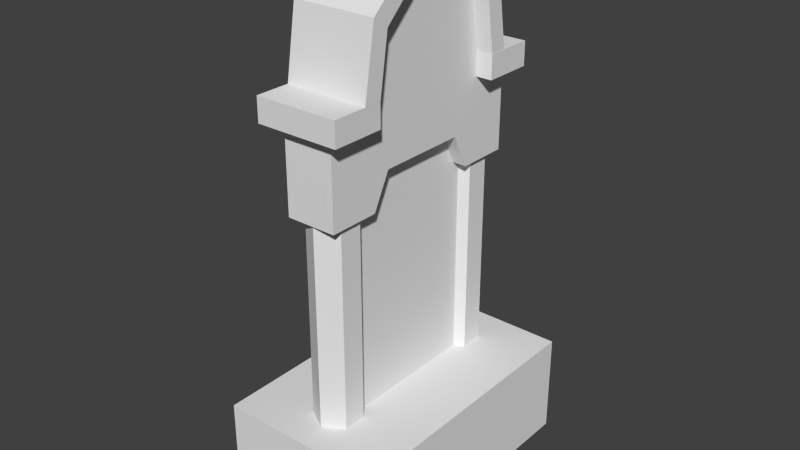 # Source: TombstoneCursed.blend  (saved by Blender 2.75.0; exported with 4.5.12 LTS)
import bpy
from mathutils import Matrix  # noqa: F401  (used for matrix-valued properties, if any)

bpy.ops.wm.read_factory_settings(use_empty=True)
scene = bpy.context.scene
scene.name = 'Scene'

# ---- collections
col_collection_1 = bpy.data.collections.new('Collection 1'); scene.collection.children.link(col_collection_1)

# ---- world
world_world = bpy.data.worlds.new('World'); scene.world = world_world
world_world.color = (0.05088, 0.05088, 0.05088)
world_world.use_sun_shadow = False
world_world.sun_shadow_jitter_overblur = 0.0
world_world.cycles.sampling_method = 'MANUAL'
world_world.cycles.sample_map_resolution = 256

# ---- meshes
me_cube = bpy.data.meshes.new('Cube')
me_cube.from_pydata([(-0.7464, -1.021, -1.058), (-0.7464, -1.021, 0.9417), (-0.7464, 0.9786, -1.058), (-0.7464, 0.9786, 0.9417), (0.7609, -1.021, -1.058), (0.7609, -1.021, 0.9417), (0.7609, 0.9786, -1.058), (0.7609, 0.9786, 0.9417), (0.007099, -0.4811, 0.9185), (0.007099, -0.4811, 4.93), (0.1898, -0.5651, 0.9185), (0.1898, -0.5651, 4.93), (0.1898, -0.733, 0.9185), (0.1898, -0.733, 4.93), (0.007099, -0.817, 0.9185), (0.007099, -0.817, 4.93), (-0.1756, -0.733, 0.9185), (-0.1756, -0.733, 4.93), (-0.1756, -0.5651, 0.9185), (-0.1756, -0.5651, 4.93), (0.007099, 0.7792, 0.9185), (0.007099, 0.7792, 4.93), (0.1898, 0.6952, 0.9185), (0.1898, 0.6952, 4.93), (0.1898, 0.5273, 0.9185), (0.1898, 0.5273, 4.93), (0.007099, 0.4434, 0.9185), (0.007099, 0.4434, 4.93), (-0.1756, 0.5273, 0.9185), (-0.1756, 0.5273, 4.93), (-0.1756, 0.6952, 0.9185), (-0.1756, 0.6952, 4.93), (0.1034, -0.6125, -0.5293), (0.1034, -0.6125, 5.67), (0.1034, 0.6015, -0.5293), (0.1034, 0.6015, 5.67), (-0.08862, -0.6125, -0.5293), (-0.08862, -0.6125, 5.67), (-0.08862, 0.6015, -0.5293), (-0.08862, 0.6015, 5.67), (0.2344, 0.7985, 4.919), (0.2344, -0.8345, 4.919), (0.2344, 0.7985, 6.537), (0.2344, -0.8345, 6.537), (-0.2176, 0.7985, 4.919), (-0.2176, -0.8345, 4.919), (-0.2176, 0.7985, 6.537), (-0.2176, -0.8345, 6.537), (0.2344, -0.3469, 5.591), (0.2344, -0.3469, 6.537), (-0.2176, -0.3469, 6.537), (-0.2176, -0.3469, 5.591), (0.2344, 0.3041, 6.537), (-0.2176, 0.3041, 6.537), (-0.2176, 0.3041, 5.591), (0.2344, 0.3041, 5.591), (0.2344, -0.4717, 4.919), (0.2344, -0.4717, 6.537), (-0.2176, -0.4717, 6.537), (-0.2176, -0.4717, 4.919), (0.2344, 0.4298, 6.537), (-0.2176, 0.4298, 6.537), (-0.2176, 0.4298, 4.919), (0.2344, 0.4298, 4.919), (0.1034, -0.6125, 5.67), (0.1034, 0.6015, 5.67), (-0.08862, -0.6125, 5.67), (-0.08862, 0.6015, 5.67), (-0.2176, 0.4298, 6.537), (0.2344, 0.4298, 6.537), (-0.2176, 0.3041, 6.537), (0.2344, 0.3041, 6.537), (-0.2176, -0.3469, 6.537), (-0.2176, -0.4717, 6.537), (0.2344, -0.3469, 6.537), (0.2344, -0.4717, 6.537), (0.2344, 0.4298, 7.003), (0.2344, 0.7985, 7.003), (-0.2176, 0.3041, 8.233), (-0.2176, 0.7985, 7.003), (0.2344, 0.4298, 6.537), (0.2344, 0.7985, 6.537), (0.2344, 0.4298, 8.233), (-0.3684, 0.7985, 6.537), (0.2344, 0.4298, 7.003), (0.2344, 0.7985, 7.003), (-0.2176, 0.4298, 8.233), (-0.3684, 0.7985, 7.003), (-0.2176, -0.4717, 8.233), (0.3821, 0.7985, 6.537), (-0.2176, -0.5464, 8.233), (0.3821, 0.7985, 7.003), (0.2344, -0.8345, 7.002), (-0.2176, -0.8345, 7.002), (0.2344, -0.4717, 7.002), (-0.2176, -0.4717, 7.002), (0.3798, -0.8345, 6.537), (0.3798, -0.4717, 6.537), (0.3798, -0.8345, 7.002), (0.3798, -0.4717, 7.002), (-0.3686, -0.8345, 6.537), (0.2344, -0.4717, 8.233), (-0.3686, -0.8345, 7.002), (0.2344, -0.5464, 8.233), (0.3809, -0.1999, 8.833), (-0.368, -0.1999, 8.833), (0.3809, 0.169, 8.833), (-0.368, 0.169, 8.833), (0.3809, 0.4515, 8.11), (-0.368, 0.4515, 8.11), (-0.368, 0.643, 7.002), (0.3809, 0.643, 7.002), (-0.368, 0.5635, 8.327), (0.3809, 0.5635, 8.327), (-0.368, 0.2132, 9.193), (0.3809, 0.2132, 9.193), (-0.368, -0.2441, 9.193), (0.3809, -0.2441, 9.193), (-0.368, -0.5944, 8.327), (0.3809, -0.5944, 8.327), (-0.368, -0.6739, 7.002), (0.3809, -0.6739, 7.002), (0.3809, 0.5156, 7.002), (-0.368, 0.5156, 7.002), (-0.368, -0.4824, 8.11), (0.3809, -0.4824, 8.11), (-0.368, -0.5465, 7.002), (0.3809, -0.5465, 7.002), (-0.2176, -0.4717, 6.537), (0.2344, -0.4717, 6.537), (-0.2176, -0.4717, 7.002), (0.2344, -0.4717, 7.002), (0.3798, -0.4717, 6.537), (0.3798, -0.4717, 7.002), (0.2344, -0.5464, 4.919), (0.2344, -0.5464, 6.537), (-0.2176, -0.5464, 6.537), (-0.2176, -0.5464, 4.919), (0.2344, -0.5464, 7.002), (-0.2176, -0.5464, 7.002), (0.3798, -0.5464, 6.537), (0.3798, -0.5464, 7.002), (-0.3686, -0.5464, 6.537), (-0.3686, -0.5464, 7.002), (0.2344, 0.5149, 6.537), (-0.2176, 0.5149, 6.537), (-0.2176, 0.5149, 4.919), (0.2344, 0.5149, 4.919), (0.2344, 0.5149, 7.003), (-0.2176, 0.5149, 7.003), (0.2344, 0.5149, 6.537), (-0.3684, 0.5149, 6.537), (0.2344, 0.5149, 7.003), (-0.3684, 0.5149, 7.003), (0.3821, 0.5149, 6.537), (0.3821, 0.5149, 7.003), (0.2344, 0.3041, 8.233), (-0.2176, -0.4717, 8.233), (0.2344, -0.4717, 8.233), (-0.2176, -0.3469, 8.233), (0.2344, -0.3469, 8.233), (-0.2176, 0.5149, 8.233), (0.2344, 0.5149, 8.233), (-0.2176, 0.4298, 8.233), (0.2344, 0.4298, 8.233), (-0.2176, -0.4717, 8.581), (0.2344, -0.4717, 8.581), (0.2344, -0.3469, 8.581), (0.2344, 0.3041, 8.581), (0.2344, 0.4298, 8.581), (-0.2176, 0.3041, 8.581), (-0.2176, 0.4298, 8.581), (-0.2176, -0.3469, 8.581), (-0.2176, -0.3469, 8.86), (0.2344, -0.3469, 8.86), (0.2344, 0.3041, 8.86), (-0.2176, 0.3041, 8.86), (0.2344, -0.9211, 6.537), (-0.2176, -0.9211, 6.537), (0.2344, -0.9211, 7.002), (-0.2176, -0.9211, 7.002), (0.3798, -0.9211, 6.537), (0.3798, -0.9211, 7.002), (-0.3686, -0.9211, 7.002), (-0.3686, -0.9211, 6.537), (-0.2176, 0.8761, 6.537), (0.2344, 0.8761, 6.537), (-0.2176, 0.8761, 7.003), (0.2344, 0.8761, 7.003), (-0.3684, 0.8761, 6.537), (-0.3684, 0.8761, 7.003), (0.2344, 0.8761, 6.537), (0.2344, 0.8761, 7.003), (0.3821, 0.8761, 6.537), (0.3821, 0.8761, 7.003)], [(84, 76), (97, 132), (130, 95), (94, 131), (133, 99)], [(1, 3, 2, 0), (3, 7, 6, 2), (7, 5, 4, 6), (5, 1, 0, 4), (0, 2, 6, 4), (5, 7, 3, 1), (8, 9, 11, 10), (10, 11, 13, 12), (12, 13, 15, 14), (14, 15, 17, 16), (11, 9, 19, 17, 15, 13), (18, 19, 9, 8), (16, 17, 19, 18), (8, 10, 12, 14, 16, 18), (20, 21, 23, 22), (22, 23, 25, 24), (24, 25, 27, 26), (26, 27, 29, 28), (23, 21, 31, 29, 27, 25), (30, 31, 21, 20), (28, 29, 31, 30), (20, 22, 24, 26, 28, 30), (33, 32, 34, 35), (35, 34, 38, 39), (39, 38, 36, 37), (37, 36, 32, 33), (32, 36, 38, 34), (37, 33, 35, 39), (147, 40, 42, 144), (78, 170, 171, 86), (145, 46, 44, 146), (146, 44, 40, 147), (40, 44, 46, 42), (45, 41, 43, 47), (59, 51, 48, 56), (58, 50, 51, 59), (52, 71, 74, 49), (56, 48, 49, 57), (51, 54, 55, 48), (50, 53, 54, 51), (61, 68, 69, 60), (48, 55, 52, 49), (134, 56, 57, 135), (58, 57, 129, 128), (136, 58, 59, 137), (137, 59, 56, 134), (54, 62, 63, 55), (53, 61, 62, 54), (57, 75, 73, 58), (55, 63, 60, 52), (66, 67, 65, 64), (50, 72, 70, 53), (58, 73, 72, 50), (60, 69, 71, 52), (136, 90, 88, 58), (145, 161, 162, 150), (57, 101, 103, 135), (53, 70, 68, 61), (49, 74, 75, 57), (148, 77, 79, 149), (42, 46, 185, 186), (79, 77, 188, 187), (157, 165, 172, 159), (151, 153, 87, 83), (152, 155, 91, 85), (145, 151, 83, 46), (156, 168, 167, 160), (148, 152, 85, 77), (77, 85, 81, 42), (153, 151, 154, 155), (144, 150, 80, 60), (158, 166, 165, 157), (168, 169, 171, 170), (81, 85, 192, 191), (166, 167, 172, 165), (172, 173, 176, 170), (135, 140, 96, 43), (139, 143, 102, 93), (92, 93, 180, 179), (140, 141, 98, 96), (69, 82, 156, 71), (100, 47, 178, 184), (141, 140, 142, 143), (80, 164, 163, 61), (98, 92, 179, 182), (74, 160, 158, 75), (70, 78, 86, 68), (107, 106, 104, 105), (109, 108, 106, 107), (110, 112, 113, 111), (112, 114, 115, 113), (114, 116, 117, 115), (124, 125, 127, 126), (116, 118, 119, 117), (105, 104, 125, 124), (118, 120, 121, 119), (123, 122, 108, 109), (110, 111, 122, 123), (122, 111, 113, 108), (108, 113, 115, 106), (106, 115, 117, 104), (104, 117, 119, 125), (125, 119, 121, 127), (126, 127, 121, 120), (112, 110, 123, 109), (107, 114, 112, 109), (105, 116, 114, 107), (118, 116, 105, 124), (126, 120, 118, 124), (135, 103, 90, 136), (73, 157, 159, 72), (82, 169, 168, 156), (150, 162, 164, 80), (86, 171, 169, 82), (159, 172, 170, 78), (47, 100, 142, 136), (100, 102, 143, 142), (92, 98, 141, 138), (58, 88, 101, 57), (68, 86, 82, 69), (61, 163, 161, 145), (92, 138, 139, 93), (45, 137, 134, 41), (47, 136, 137, 45), (41, 134, 135, 43), (81, 89, 154, 150), (89, 91, 155, 154), (42, 81, 150, 144), (75, 158, 157, 73), (71, 156, 160, 74), (72, 159, 78, 70), (162, 161, 163, 164), (79, 87, 153, 149), (90, 103, 101, 88), (62, 146, 147, 63), (61, 145, 146, 62), (63, 147, 144, 60), (160, 167, 166, 158), (174, 175, 176, 173), (167, 174, 173, 172), (170, 176, 175, 168), (168, 175, 174, 167), (177, 179, 180, 178), (177, 181, 182, 179), (180, 183, 184, 178), (96, 98, 182, 181), (93, 102, 183, 180), (47, 43, 177, 178), (43, 96, 181, 177), (102, 100, 184, 183), (185, 189, 190, 187), (185, 187, 188, 186), (192, 194, 193, 191), (91, 89, 193, 194), (87, 79, 187, 190), (77, 42, 186, 188), (89, 81, 191, 193), (83, 87, 190, 189), (85, 91, 194, 192), (46, 83, 189, 185)])
me_cube.use_remesh_preserve_volume = False
me_cube.use_remesh_preserve_attributes = False
me_cube.use_mirror_vertex_groups = False
me_cube.update()

# ---- objects
ob_cube = bpy.data.objects.new('Cube', me_cube)

# ---- transforms, parenting, visibility, modifiers, constraints
ob_cube.location = (-0.005649, 0.02212, 0.3941)
ob_cube.scale = (0.7957, 1.0, 0.3663)
ob_cube.lineart.crease_threshold = 0.0

# ---- collection membership
col_collection_1.objects.link(ob_cube)

# ---- scene / render settings (as saved in the file)
scene.frame_start = 1; scene.frame_end = 250; scene.frame_set(0)
scene.render.engine = 'CYCLES'
scene.render.resolution_percentage = 50
scene.render.dither_intensity = 0.0
scene.cycles.use_denoising = False
scene.cycles.samples = 10
scene.cycles.sampling_pattern = 'TABULATED_SOBOL'
scene.cycles.light_sampling_threshold = 0.0
scene.cycles.use_adaptive_sampling = False
scene.cycles.use_light_tree = False
scene.cycles.blur_glossy = 0.0
scene.cycles.pixel_filter_type = 'GAUSSIAN'
scene.cycles.sample_clamp_indirect = 0.0
scene.view_settings.view_transform = 'Standard'
bpy.context.view_layer.update()

# ---- added for rendering (the .blend has no active camera and no usable light): camera, sun
cam_auto = bpy.data.cameras.new('AutoCamera')
cam_auto.lens = 50.0
cam_auto.sensor_width = 36.0
cam_auto.clip_end = 1000.0
ob_auto_camera = bpy.data.objects.new('AutoCamera', cam_auto)
scene.collection.objects.link(ob_auto_camera)
ob_auto_camera.location = (4.09001, -4.90714, 5.15594)
ob_auto_camera.rotation_euler = (1.09748, -7.21219e-08, 0.694738)
scene.camera = ob_auto_camera
light_auto_sun = bpy.data.lights.new('AutoSun', 'SUN')
light_auto_sun.energy = 3.0
light_auto_sun.angle = 0.0523599
ob_auto_sun = bpy.data.objects.new('AutoSun', light_auto_sun)
scene.collection.objects.link(ob_auto_sun)
ob_auto_sun.rotation_euler = (0.872665, 0.174533, 0.523599)
bpy.context.view_layer.update()
